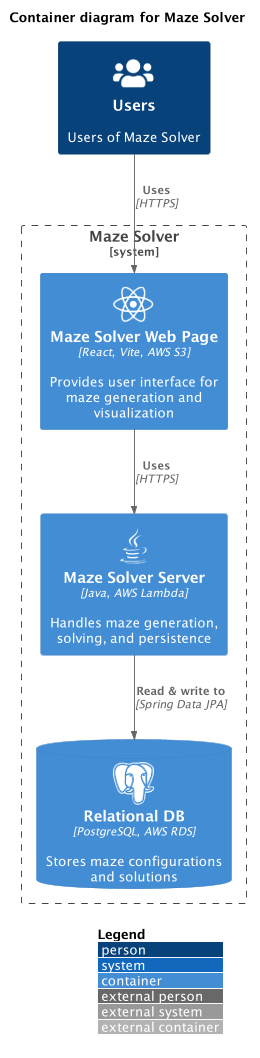

The diagram above was rendered by PlantUML. Its source (embedded in the PNG):
@startuml
skinparam  dpi 300
!include https://raw.githubusercontent.com/plantuml-stdlib/C4-PlantUML/master/C4_Container.puml

!define DEVICONS https://raw.githubusercontent.com/tupadr3/plantuml-icon-font-sprites/master/devicons
!define DEVICONS2 https://raw.githubusercontent.com/tupadr3/plantuml-icon-font-sprites/master/devicons2
!define FONTAWESOME https://raw.githubusercontent.com/tupadr3/plantuml-icon-font-sprites/master/font-awesome-5
!include DEVICONS/java.puml
!include DEVICONS2/postgresql.puml
!include FONTAWESOME/react.puml
!include FONTAWESOME/users.puml

LAYOUT_WITH_LEGEND()

title Container diagram for Maze Solver


Person(users, "Users", "Users of Maze Solver", $sprite="users")

System_Boundary(maze_solver, "Maze Solver") {
    Container(client, "Maze Solver Web Page", "React, Vite, AWS S3", "Provides user interface for maze generation and visualization", $sprite="react")
    Container(server, "Maze Solver Server", "Java, AWS Lambda", "Handles maze generation, solving, and persistence", $sprite="java")
    ContainerDb(postgresql, "Relational DB", "PostgreSQL, AWS RDS", "Stores maze configurations and solutions", $sprite="postgresql")
}

Rel(users, client, "Uses", "HTTPS")
Rel(client, server, "Uses", "HTTPS")
Rel(server, postgresql, "Read & write to", "Spring Data JPA")

@enduml